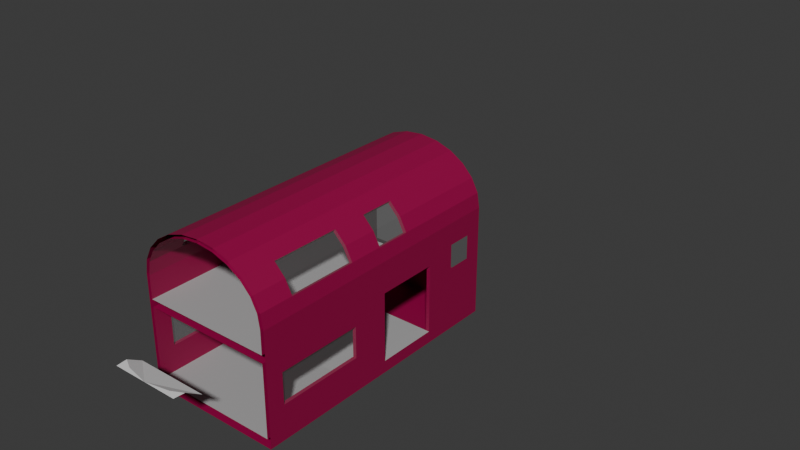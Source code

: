 # Source: ROSS_Driver_Cabin.blend  (saved by Blender 4.5.91; exported with 4.5.12 LTS)
import bpy
from mathutils import Matrix  # noqa: F401  (used for matrix-valued properties, if any)

bpy.ops.wm.read_factory_settings(use_empty=True)
scene = bpy.context.scene
scene.name = 'Scene'

# ---- collections
col_nose = bpy.data.collections.new('Nose'); scene.collection.children.link(col_nose)

# ---- materials (node trees are filled in below, after node groups)
mat_material_001 = bpy.data.materials.new('Material.001')
mat_material_001.alpha_threshold = 0.0
mat_material_001.roughness = 0.5
mat_material_001.line_color = (0.0, 0.0, 0.0, 1.0)
mat_floor = bpy.data.materials.new('Floor')
mat_window = bpy.data.materials.new('Window')

# ---- material node trees
mat_material_001.use_nodes = True; mat_material_001.node_tree.nodes.clear()
_N = mat_material_001.node_tree.nodes; _L = mat_material_001.node_tree.links
n0 = _N.new('ShaderNodeOutputMaterial'); n0.name = 'Material Output'; n0.location = (200, 100)
n1 = _N.new('ShaderNodeBsdfPrincipled'); n1.name = 'Principled BSDF'; n1.location = (-200, 100)
n1.inputs[0].default_value = (0.314, 0.0, 0.06301, 1.0)
n1.inputs[3].default_value = 1.45
_L.new(n1.outputs[0], n0.inputs[0])
n0.is_active_output = True
mat_floor.use_nodes = True; mat_floor.node_tree.nodes.clear()
_N = mat_floor.node_tree.nodes; _L = mat_floor.node_tree.links
n0 = _N.new('ShaderNodeBsdfPrincipled'); n0.name = 'Principled BSDF'; n0.location = (-200, 100)
n0.inputs[0].default_value = (0.4, 0.4, 0.4, 1.0)
n0.inputs[2].default_value = 1.0
n1 = _N.new('ShaderNodeOutputMaterial'); n1.name = 'Material Output'; n1.location = (200, 100)
_L.new(n0.outputs[0], n1.inputs[0])
n1.is_active_output = True
mat_window.use_nodes = True; mat_window.node_tree.nodes.clear()
_N = mat_window.node_tree.nodes; _L = mat_window.node_tree.links
n0 = _N.new('ShaderNodeBsdfPrincipled'); n0.name = 'Principled BSDF'; n0.location = (-200, 100)
n0.inputs[4].default_value = 0.05
n1 = _N.new('ShaderNodeOutputMaterial'); n1.name = 'Material Output'; n1.location = (200, 100)
_L.new(n0.outputs[0], n1.inputs[0])
n1.is_active_output = True

# ---- world
world_world = bpy.data.worlds.new('World'); scene.world = world_world
world_world.use_nodes = True; world_world.node_tree.nodes.clear()
_N = world_world.node_tree.nodes; _L = world_world.node_tree.links
n0 = _N.new('ShaderNodeOutputWorld'); n0.name = 'World Output'; n0.location = (200, 100)
n1 = _N.new('ShaderNodeBackground'); n1.name = 'Background'; n1.location = (-200, 100)
n1.inputs[0].default_value = (0.05088, 0.05088, 0.05088, 1.0)
_L.new(n1.outputs[0], n0.inputs[0])
n0.is_active_output = True
world_world.color = (0.05088, 0.05088, 0.05088)
world_world.sun_shadow_jitter_overblur = 0.0

# ---- meshes
me_cube_002 = bpy.data.meshes.new('Cube.002')
me_cube_002.from_pydata([(0.0, -9.082, 1.723), (1.057, -9.082, 1.723), (0.9936, -9.835, 2.0), (0.0, -9.835, 2.0), (0.7024, -9.696, 2.0), (0.3581, -9.8, 2.0), (1.02, -9.526, 2.0), (0.0, -8.0, 0.0), (2.0, -8.0, 0.0), (-1.399e-06, 0.0, 0.0), (2.0, 0.0, 0.0), (2.0, -8.0, 0.0), (2.0, 8.0, 0.0), (2.0, -8.0, 0.0), (2.0, 0.0, 0.0), (1.9, -8.0, 0.25), (0.0, -8.0, 0.25), (1.9, -4.0, 0.35), (1.9, -3.911, 0.35), (-7.149e-07, -3.911, 0.35), (1.9, -5.0, 0.25), (-5.245e-07, -5.0, 0.25), (1.9, -2.111, 0.35), (2.0, -3.911, 0.35), (2.0, -2.111, 0.35), (2.0, -3.911, 2.35), (2.0, -2.111, 2.35), (2.0, -3.911, 0.0), (2.0, -2.111, 0.0), (-1.399e-06, 0.0, 4.85), (0.0, -8.0, 4.85), (0.5176, 0.0, 4.795), (0.5176, -8.0, 4.795), (1.0, 0.0, 4.636), (1.0, -8.0, 4.636), (1.414, 0.0, 4.381), (1.414, -8.0, 4.381), (1.732, 0.0, 4.05), (1.732, -8.0, 4.05), (1.932, 0.0, 3.664), (1.932, -8.0, 3.664), (2.0, 0.0, 3.25), (2.0, -8.0, 3.25), (0.5176, 0.0, 4.795), (-1.399e-06, 0.0, 4.85), (0.0, -8.0, 4.85), (0.5176, -8.0, 4.795), (1.0, 0.0, 4.636), (1.0, -8.0, 4.636), (1.414, 0.0, 4.381), (1.414, -8.0, 4.381), (1.732, 0.0, 4.05), (1.732, -8.0, 4.05), (1.932, 0.0, 3.664), (1.932, -8.0, 3.664), (2.0, 0.0, 3.25), (2.0, -8.0, 3.25), (0.4966, 0.0, 4.698), (-1.399e-06, 0.0, 4.751), (-5.201e-16, -8.0, 4.751), (0.4966, -8.0, 4.698), (0.9578, 0.0, 4.545), (0.9578, -8.0, 4.545), (1.351, 0.0, 4.304), (1.351, -8.0, 4.304), (1.651, 0.0, 3.992), (1.651, -8.0, 3.992), (1.837, -8.0, 3.633), (1.901, -8.0, 3.234), (-1.019e-06, -2.111, 0.35), (-1.376e-06, 0.0, 1.1), (-1.019e-06, -2.111, 0.35), (2.0, -2.111, 2.35), (1.9, -2.111, 2.35), (1.9, -3.911, 2.35), (1.9, -8.0, 2.35), (0.0, -8.0, 0.25), (0.0, -8.0, 2.35), (-7.149e-07, -3.911, 2.35), (1.901, -2.25, 2.57), (1.901, -8.0, 2.57), (0.0, -8.0, 2.57), (-1.005e-06, -2.25, 2.57), (1.351, -2.25, 4.304), (1.651, -2.25, 3.992), (1.837, -2.25, 3.633), (1.901, -2.25, 3.234), (1.4, -2.25, 2.57), (0.4966, -2.25, 4.698), (-1.005e-06, -2.25, 4.751), (0.9578, -2.25, 4.545), (1.65, 0.0, 1.1), (1.901, -8.0, 2.57), (1.901, -2.25, 2.57), (-1.005e-06, -2.25, 2.57), (0.0, -8.0, 2.57), (1.6, -2.111, 2.35), (1.6, -3.911, 2.35), (1.351, -3.0, 4.304), (1.651, -3.0, 3.992), (1.932, -3.0, 3.664), (1.732, -3.0, 4.05), (1.414, -3.0, 4.381), (1.651, -3.0, 3.992), (1.837, -3.0, 3.633), (1.932, -4.0, 3.664), (1.732, -4.0, 4.05), (1.414, -4.0, 4.381), (1.351, -4.0, 4.304), (1.651, -4.0, 3.992), (1.651, -4.0, 3.992), (1.837, -4.0, 3.633), (1.932, -7.0, 3.664), (1.732, -7.0, 4.05), (1.414, -7.0, 4.381), (1.351, -7.0, 4.304), (1.651, -7.0, 3.992), (1.651, -7.0, 3.992), (1.837, -7.0, 3.633), (1.351, -5.0, 4.304), (1.651, -5.0, 3.992), (1.651, -5.0, 3.992), (1.837, -5.0, 3.633), (1.932, -5.0, 3.664), (1.732, -5.0, 4.05), (1.414, -5.0, 4.381), (2.0, -8.0, 2.6), (2.0, 0.0, 2.6), (2.0, -3.911, 1.9), (2.0, -2.111, 1.9), (2.0, -8.0, 1.9), (2.0, 0.0, 1.9), (2.0, -0.5, 2.6), (2.0, -0.5, 1.9), (2.0, -1.2, 2.6), (2.0, -1.2, 1.9), (2.0, -3.911, 1.0), (2.0, -8.0, 1.0), (1.9, -3.911, 1.0), (1.9, -8.0, 1.0), (1.9, -3.911, 1.9), (1.9, -8.0, 1.9), (2.0, -7.5, 1.9), (2.0, -7.5, 1.0), (1.9, -7.5, 1.0), (1.9, -7.5, 1.9), (2.0, -5.0, 1.0), (1.9, -5.0, 1.0), (1.9, -5.0, 1.9), (2.0, -5.0, 1.9)], [(8, 11), (11, 13), (17, 18), (71, 69), (26, 72), (16, 76), (88, 89), (90, 88), (83, 90), (10, 55)], [(0, 3, 5, 4, 6, 1), (4, 5, 3, 2, 6), (7, 8, 10, 9), (15, 20, 21, 16), (20, 18, 19, 21), (24, 23, 27, 28), (126, 134, 132, 127, 41, 42), (40, 42, 56, 54), (30, 32, 46, 45), (41, 39, 53, 55), (29, 30, 45, 44), (34, 36, 50, 48), (31, 29, 44, 43), (44, 45, 59, 58), (37, 35, 49, 51), (42, 41, 55, 56), (36, 38, 52, 50), (33, 31, 43, 47), (32, 34, 48, 46), (39, 37, 51, 53), (38, 40, 54, 52), (35, 33, 47, 49), (58, 57, 60, 59), (57, 61, 62, 60), (61, 63, 98, 108, 119, 115, 64, 62), (115, 116, 66, 64), (54, 56, 55, 53, 100, 105, 123, 112), (101, 100, 53, 51), (102, 101, 51, 49), (48, 50, 114, 125, 107, 102, 49, 47), (43, 46, 48, 47), (43, 44, 45, 46), (73, 22, 24, 72), (74, 25, 128, 136, 23, 18, 138, 140), (140, 148, 145, 141, 75, 74), (74, 75, 77, 78), (81, 80, 92, 95), (84, 83, 87, 79, 86, 85), (79, 80, 68, 86), (25, 74, 73, 26), (103, 84, 85, 104), (67, 118, 122, 111, 104, 85, 86, 68), (23, 24, 69, 19), (53, 55, 14, 9, 70, 91, 65, 51), (43, 47, 49, 51, 65, 63, 61, 57, 58, 44), (92, 93, 94, 95), (79, 82, 94, 93), (82, 81, 95, 94), (80, 79, 93, 92), (73, 74, 97, 96), (110, 103, 104, 111), (107, 106, 101, 102), (106, 105, 100, 101), (63, 65, 99, 98), (121, 110, 111, 122), (98, 99, 109, 108), (125, 124, 106, 107), (124, 123, 105, 106), (107, 106, 109, 108), (106, 105, 111, 110), (101, 103, 104, 100), (102, 98, 99, 101), (108, 98, 102, 107), (144, 143, 146, 147), (66, 117, 118, 67), (119, 120, 116, 115), (50, 52, 113, 114), (52, 54, 112, 113), (114, 113, 124, 125), (113, 112, 123, 124), (117, 121, 122, 118), (108, 109, 120, 119), (125, 119, 120, 124), (124, 121, 122, 123), (114, 115, 119, 125), (123, 122, 118, 112), (112, 118, 117, 113), (113, 116, 115, 114), (133, 131, 127, 132), (24, 28, 14, 131, 133, 135, 129), (136, 146, 143, 137, 13, 27, 23), (135, 133, 132, 134), (129, 135, 134, 126, 130, 142, 149, 128, 25, 26), (142, 130, 137, 143), (20, 15, 139, 144, 147, 138, 18), (144, 139, 141, 145), (147, 144, 145, 148), (149, 142, 143, 146), (138, 147, 148, 140), (128, 149, 146, 136), (111, 105, 100, 104), (148, 147, 146, 149), (148, 149, 142, 145), (145, 142, 143, 144)])
me_cube_002.polygons.foreach_set('material_index', [0, 0, 1, 2, 2, 1, 1, 1, 1, 1, 1, 1, 1, 1, 1, 1, 1, 1, 1, 1, 1, 1, 1, 1, 1, 1, 1, 1, 1, 1, 1, 1, 1, 1, 1, 1, 1, 1, 1, 1, 1, 1, 2, 1, 1, 2, 1, 1, 1, 2, 3, 3, 3, 1, 1, 3, 1, 1, 1, 1, 1, 1, 1, 1, 1, 3, 1, 1, 3, 3, 3, 1, 1, 1, 1, 1, 1, 1, 1, 1, 1, 3, 1, 1, 1, 1, 3, 3, 1, 1, 1, 1, 1, 1])
_uv = me_cube_002.uv_layers.new(name='UVMap')
_uv.uv.foreach_set('vector', [0.0, 0.0, 0.0, 0.0, 0.0, 0.0, 0.0, 0.0, 0.0, 0.0, 0.0, 0.0, 0.0, 0.0, 0.0, 0.0, 0.0, 0.0, 0.0, 0.0, 0.0, 0.0, 0.0, 0.0, 1.0, 0.0, 1.0, 1.0, 0.0, 1.0, 0.0, 0.0, 0.0, 0.0, 0.0, 0.0, 0.0, 0.0, 0.0, 0.0, 0.0, 0.0, 0.0, 0.0, 0.0, 0.0, 0.0, 0.0, 0.0, 0.0, 0.0, 0.0, 0.0, 0.0, 0.0, 0.0, 0.0, 0.0, 0.0, 0.0, 0.0, 0.0, 0.0, 0.0, 0.0, 0.0, 0.0, 0.0, 0.0, 0.0, 0.0, 0.0, 0.0, 0.0, 0.0, 0.0, 0.0, 0.0, 0.0, 0.0, 0.0, 0.0, 0.0, 0.0, 0.0, 0.0, 0.0, 0.0, 0.0, 0.0, 0.0, 0.0, 0.0, 0.0, 0.0, 0.0, 0.0, 0.0, 0.0, 0.0, 0.0, 0.0, 0.0, 0.0, 0.0, 0.0, 0.0, 0.0, 0.0, 0.0, 0.0, 0.0, 0.0, 0.0, 0.0, 0.0, 0.0, 0.0, 0.0, 0.0, 0.0, 0.0, 0.0, 0.0, 0.0, 0.0, 0.0, 0.0, 0.0, 0.0, 0.0, 0.0, 0.0, 0.0, 0.0, 0.0, 0.0, 0.0, 0.0, 0.0, 0.0, 0.0, 0.0, 0.0, 0.0, 0.0, 0.0, 0.0, 0.0, 0.0, 0.0, 0.0, 0.0, 0.0, 0.0, 0.0, 0.0, 0.0, 0.0, 0.0, 0.0, 0.0, 0.0, 0.0, 0.0, 0.0, 0.0, 0.0, 0.0, 0.0, 0.0, 0.0, 0.0, 0.0, 0.0, 0.0, 0.0, 0.0, 0.0, 0.0, 0.0, 0.0, 0.0, 0.0, 0.0, 0.0, 1.0, 0.0, 0.9583, 0.0, 0.9583, 1.0, 1.0, 1.0, 0.9583, 0.0, 0.9167, 0.0, 0.9167, 1.0, 0.9583, 1.0, 0.9167, 0.0, 0.875, 0.0, 0.875, 0.375, 0.875, 0.5, 0.875, 0.625, 0.875, 0.875, 0.875, 1.0, 0.9167, 1.0, 0.875, 0.875, 0.8333, 0.875, 0.8333, 1.0, 0.875, 1.0, 0.0, 0.0, 0.0, 0.0, 0.0, 0.0, 0.0, 0.0, 0.0, 0.0, 0.0, 0.0, 0.0, 0.0, 0.0, 0.0, 0.0, 0.0, 0.0, 0.0, 0.0, 0.0, 0.0, 0.0, 0.0, 0.0, 0.0, 0.0, 0.0, 0.0, 0.0, 0.0, 0.0, 0.0, 0.0, 0.0, 0.0, 0.0, 0.0, 0.0, 0.0, 0.0, 0.0, 0.0, 0.0, 0.0, 0.0, 0.0, 0.0, 0.0, 0.0, 0.0, 0.0, 0.0, 0.0, 0.0, 0.0, 0.0, 0.0, 0.0, 0.0, 0.0, 0.0, 0.0, 0.0, 0.0, 0.0, 0.0, 0.0, 0.0, 0.0, 0.0, 0.0, 0.0, 0.0, 0.0, 0.0, 0.0, 0.0, 0.0, 0.0, 0.0, 0.0, 0.0, 0.0, 0.0, 0.0, 0.0, 0.0, 0.0, 0.0, 0.0, 0.0, 0.0, 0.0, 0.0, 0.0, 0.0, 0.0, 0.0, 0.0, 0.0, 0.0, 0.0, 0.0, 0.0, 0.0, 0.0, 0.0, 0.0, 0.0, 0.0, 0.0, 0.0, 0.0, 0.0, 0.0, 0.0, 0.0, 0.0, 0.0, 0.0, 0.0, 0.0, 0.0, 0.0, 0.0, 0.0, 0.0, 0.0, 0.0, 0.0, 0.0, 0.0, 0.0, 0.0, 0.0, 0.0, 0.0, 0.0, 0.0, 0.0, 0.0, 0.0, 0.0, 0.0, 0.0, 0.0, 0.0, 0.0, 0.0, 0.0, 0.0, 0.0, 0.0, 0.0, 0.0, 0.0, 0.0, 0.0, 0.0, 0.0, 0.0, 0.0, 0.0, 0.0, 0.0, 0.0, 0.0, 0.0, 0.0, 0.0, 0.0, 0.0, 0.0, 0.0, 0.0, 0.0, 0.0, 0.0, 0.0, 0.0, 0.0, 0.0, 0.0, 0.0, 0.0, 0.0, 0.0, 0.0, 0.0, 0.0, 0.0, 0.0, 0.0, 0.0, 0.0, 0.0, 0.0, 0.0, 0.0, 0.0, 0.0, 0.0, 0.0, 0.0, 0.0, 0.0, 0.0, 0.0, 0.0, 0.0, 0.0, 0.0, 0.0, 0.0, 0.0, 0.0, 0.0, 0.0, 0.0, 0.0, 0.0, 0.0, 0.0, 0.0, 0.0, 0.0, 0.0, 0.0, 0.0, 0.0, 0.0, 0.0, 0.0, 0.0, 0.0, 0.0, 0.0, 0.0, 0.0, 0.0, 0.0, 0.0, 0.0, 0.0, 0.0, 0.0, 0.0, 0.0, 0.0, 0.0, 0.0, 0.0, 0.0, 0.0, 0.0, 0.0, 0.0, 0.0, 0.0, 0.0, 0.0, 0.0, 0.0, 0.0, 0.0, 0.0, 0.0, 0.0, 0.0, 0.0, 0.0, 0.0, 0.0, 0.0, 0.875, 0.0, 0.8333, 0.0, 0.8333, 0.375, 0.875, 0.375, 0.0, 0.0, 0.0, 0.0, 0.0, 0.0, 0.0, 0.0, 0.875, 0.375, 0.8333, 0.375, 0.8333, 0.5, 0.875, 0.5, 0.0, 0.0, 0.0, 0.0, 0.0, 0.0, 0.0, 0.0, 0.0, 0.0, 0.0, 0.0, 0.0, 0.0, 0.0, 0.0, 0.0, 0.0, 0.0, 0.0, 0.8333, 0.5, 0.875, 0.5, 0.0, 0.0, 0.0, 0.0, 0.0, 0.0, 0.0, 0.0, 0.0, 0.0, 0.0, 0.0, 0.0, 0.0, 0.0, 0.0, 0.0, 0.0, 0.875, 0.375, 0.8333, 0.375, 0.0, 0.0, 0.875, 0.5, 0.875, 0.375, 0.0, 0.0, 0.0, 0.0, 0.0, 0.0, 0.0, 0.0, 0.0, 0.0, 0.0, 0.0, 0.0, 0.0, 0.0, 0.0, 0.0, 0.0, 0.0, 0.0, 0.875, 0.625, 0.8333, 0.625, 0.8333, 0.875, 0.875, 0.875, 0.0, 0.0, 0.0, 0.0, 0.0, 0.0, 0.0, 0.0, 0.0, 0.0, 0.0, 0.0, 0.0, 0.0, 0.0, 0.0, 0.0, 0.0, 0.0, 0.0, 0.0, 0.0, 0.0, 0.0, 0.0, 0.0, 0.0, 0.0, 0.0, 0.0, 0.0, 0.0, 0.0, 0.0, 0.0, 0.0, 0.0, 0.0, 0.0, 0.0, 0.875, 0.5, 0.8333, 0.5, 0.8333, 0.625, 0.875, 0.625, 0.0, 0.0, 0.875, 0.625, 0.8333, 0.625, 0.0, 0.0, 0.0, 0.0, 0.0, 0.0, 0.0, 0.0, 0.0, 0.0, 0.0, 0.0, 0.875, 0.875, 0.875, 0.625, 0.0, 0.0, 0.0, 0.0, 0.0, 0.0, 0.0, 0.0, 0.0, 0.0, 0.0, 0.0, 0.0, 0.0, 0.0, 0.0, 0.0, 0.0, 0.0, 0.0, 0.8333, 0.875, 0.875, 0.875, 0.0, 0.0, 0.0, 0.0, 0.0, 0.0, 0.0, 0.0, 0.0, 0.0, 0.0, 0.0, 0.0, 0.0, 0.0, 0.0, 0.0, 0.0, 0.0, 0.0, 0.0, 0.0, 0.0, 0.0, 0.0, 0.0, 0.0, 0.0, 0.0, 0.0, 0.0, 0.0, 0.0, 0.0, 0.0, 0.0, 0.0, 0.0, 0.0, 0.0, 0.0, 0.0, 0.0, 0.0, 0.0, 0.0, 0.0, 0.0, 0.0, 0.0, 0.0, 0.0, 0.0, 0.0, 0.0, 0.0, 0.0, 0.0, 0.0, 0.0, 0.0, 0.0, 0.0, 0.0, 0.0, 0.0, 0.0, 0.0, 0.0, 0.0, 0.0, 0.0, 0.0, 0.0, 0.0, 0.0, 0.0, 0.0, 0.0, 0.0, 0.0, 0.0, 0.0, 0.0, 0.0, 0.0, 0.0, 0.0, 0.0, 0.0, 0.0, 0.0, 0.0, 0.0, 0.0, 0.0, 0.0, 0.0, 0.0, 0.0, 0.0, 0.0, 0.0, 0.0, 0.0, 0.0, 0.0, 0.0, 0.0, 0.0, 0.0, 0.0, 0.0, 0.0, 0.0, 0.0, 0.0, 0.0, 0.0, 0.0, 0.0, 0.0, 0.0, 0.0, 0.0, 0.0, 0.0, 0.0, 0.0, 0.0, 0.0, 0.0, 0.0, 0.0, 0.0, 0.0, 0.0, 0.0, 0.0, 0.0, 0.0, 0.0, 0.0, 0.0, 0.0, 0.0, 0.0, 0.0, 0.0, 0.0, 0.0, 0.0, 0.0, 0.0, 0.0, 0.0, 0.0, 0.0, 0.0, 0.0])
me_cube_002.materials.append(None)
me_cube_002.materials.append(mat_material_001)
me_cube_002.materials.append(mat_floor)
me_cube_002.materials.append(mat_window)
me_cube_002.update()

# ---- objects
ob_nose = bpy.data.objects.new('Nose', me_cube_002)

# ---- transforms, parenting, visibility, modifiers, constraints
ob_nose.location = (0.0, 0.0, 0.0)
_m = ob_nose.modifiers.new('Mirror', 'MIRROR')

# ---- collection membership
col_nose.objects.link(ob_nose)

# ---- scene / render settings (as saved in the file)
scene.frame_start = 1; scene.frame_end = 250; scene.frame_set(17)
scene.render.engine = 'BLENDER_EEVEE_NEXT'
bpy.context.view_layer.update()

# ---- added for rendering (the .blend has no active camera and no usable light): camera, sun
cam_auto = bpy.data.cameras.new('AutoCamera')
cam_auto.lens = 50.0
cam_auto.sensor_width = 36.0
cam_auto.clip_end = 1000.0
ob_auto_camera = bpy.data.objects.new('AutoCamera', cam_auto)
scene.collection.objects.link(ob_auto_camera)
ob_auto_camera.location = (17.4968, -21.9139, 16.4225)
ob_auto_camera.rotation_euler = (1.09748, -7.21219e-08, 0.694738)
scene.camera = ob_auto_camera
light_auto_sun = bpy.data.lights.new('AutoSun', 'SUN')
light_auto_sun.energy = 3.0
light_auto_sun.angle = 0.0523599
ob_auto_sun = bpy.data.objects.new('AutoSun', light_auto_sun)
scene.collection.objects.link(ob_auto_sun)
ob_auto_sun.rotation_euler = (0.872665, 0.174533, 0.523599)
bpy.context.view_layer.update()
